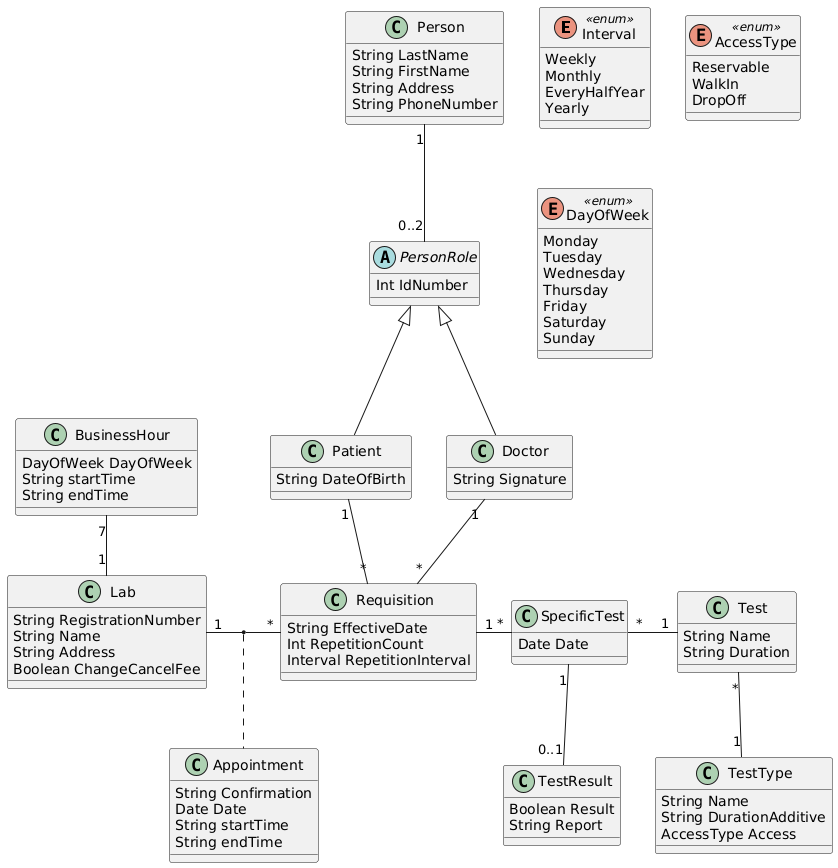

The diagram above was rendered by PlantUML. Its source (embedded in the PNG):
@startuml
enum Interval <<enum>> {
    Weekly
    Monthly
    EveryHalfYear
    Yearly
}

enum AccessType <<enum>> {
    Reservable
    WalkIn
    DropOff
}

enum DayOfWeek <<enum>> {
    Monday
    Tuesday
    Wednesday
    Thursday
    Friday
    Saturday
    Sunday
}


class Person {
    String LastName
    String FirstName
    String Address
    String PhoneNumber
}

abstract class PersonRole {
    Int IdNumber
}

class Patient {
    String DateOfBirth
}

class Doctor {
    String Signature
}

class Requisition {
    String EffectiveDate
    Int RepetitionCount
    Interval RepetitionInterval
}

class TestResult {
    Boolean Result
    String Report
}

class SpecificTest {
    Date Date
}

class Appointment {
    String Confirmation
    Date Date
    String startTime
    String endTime
}

class BusinessHour {
    DayOfWeek DayOfWeek
    String startTime
    String endTime
}

class Lab {
    String RegistrationNumber
    String Name
    String Address
    Boolean ChangeCancelFee
}

class Test {
    String Name
    String Duration
}

class TestType {
    String Name
    String DurationAdditive
    AccessType Access
}



PersonRole <|-- Patient
PersonRole <|-- Doctor

Person "1" -- "0..2" PersonRole
Patient "1" -- "*" Requisition
Lab "1" - "*" Requisition
(Lab,Requisition) .. Appointment

Doctor "1" -- "*" Requisition
Requisition "1" - "*" SpecificTest
SpecificTest "1" -- "0..1" TestResult
BusinessHour "7" -- "1" Lab
SpecificTest "*" - "1" Test
Test "*" -- "1" TestType
@enduml